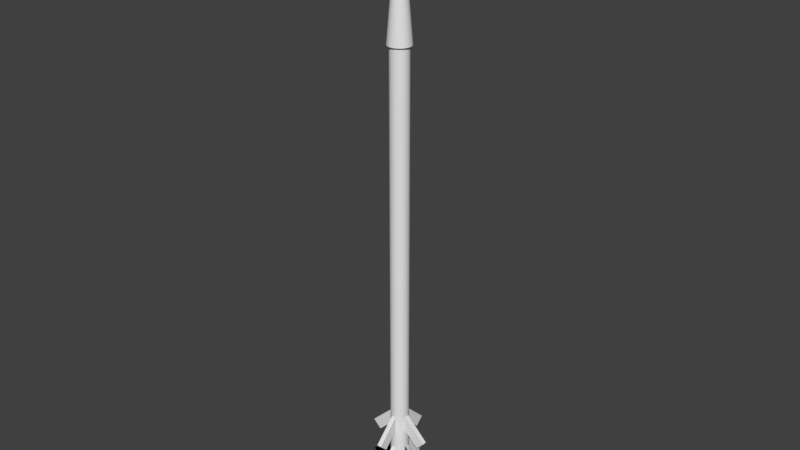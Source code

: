 # Source: arrow.blend  (saved by Blender 2.79.0; exported with 4.5.12 LTS)
import bpy
from mathutils import Matrix  # noqa: F401  (used for matrix-valued properties, if any)

bpy.ops.wm.read_factory_settings(use_empty=True)
scene = bpy.context.scene
scene.name = 'Scene'

# ---- collections
col_collection_1 = bpy.data.collections.new('Collection 1'); scene.collection.children.link(col_collection_1)

# ---- world
world_world = bpy.data.worlds.new('World'); scene.world = world_world
world_world.color = (0.05088, 0.05088, 0.05088)
world_world.use_sun_shadow = False
world_world.sun_shadow_jitter_overblur = 0.0
world_world.cycles.sampling_method = 'MANUAL'

# ---- meshes
me_cube_017 = bpy.data.meshes.new('Cube.017')
me_cube_017.from_pydata([(-1.0, -1.0, -1.0), (-1.0, -1.0, 1.0), (-1.0, 1.0, -1.0), (-1.0, 1.0, 1.0), (1.0, -1.0, -1.0), (1.0, -1.0, 1.0), (1.0, 1.0, -1.0), (1.0, 1.0, 1.0)], [], [(0, 1, 3, 2), (2, 3, 7, 6), (6, 7, 5, 4), (4, 5, 1, 0), (2, 6, 4, 0), (7, 3, 1, 5)])
me_cube_017.use_remesh_preserve_volume = False
me_cube_017.use_remesh_preserve_attributes = False
me_cube_017.use_mirror_vertex_groups = False
me_cube_017.update()
me_cube_016 = bpy.data.meshes.new('Cube.016')
me_cube_016.from_pydata([(-1.0, -1.0, -1.0), (-1.0, -1.0, 1.0), (-1.0, 1.0, -1.0), (-1.0, 1.0, 1.0), (1.0, -1.0, -1.0), (1.0, -1.0, 1.0), (1.0, 1.0, -1.0), (1.0, 1.0, 1.0)], [], [(0, 1, 3, 2), (2, 3, 7, 6), (6, 7, 5, 4), (4, 5, 1, 0), (2, 6, 4, 0), (7, 3, 1, 5)])
me_cube_016.use_remesh_preserve_volume = False
me_cube_016.use_remesh_preserve_attributes = False
me_cube_016.use_mirror_vertex_groups = False
me_cube_016.update()
me_cube_015 = bpy.data.meshes.new('Cube.015')
me_cube_015.from_pydata([(-1.0, -1.0, -1.0), (-1.0, -1.0, 1.0), (-1.0, 1.0, -1.0), (-1.0, 1.0, 1.0), (1.0, -1.0, -1.0), (1.0, -1.0, 1.0), (1.0, 1.0, -1.0), (1.0, 1.0, 1.0)], [], [(0, 1, 3, 2), (2, 3, 7, 6), (6, 7, 5, 4), (4, 5, 1, 0), (2, 6, 4, 0), (7, 3, 1, 5)])
me_cube_015.use_remesh_preserve_volume = False
me_cube_015.use_remesh_preserve_attributes = False
me_cube_015.use_mirror_vertex_groups = False
me_cube_015.update()
me_cube_014 = bpy.data.meshes.new('Cube.014')
me_cube_014.from_pydata([(-1.0, -1.0, -1.0), (-1.0, -1.0, 1.0), (-1.0, 1.0, -1.0), (-1.0, 1.0, 1.0), (1.0, -1.0, -1.0), (1.0, -1.0, 1.0), (1.0, 1.0, -1.0), (1.0, 1.0, 1.0)], [], [(0, 1, 3, 2), (2, 3, 7, 6), (6, 7, 5, 4), (4, 5, 1, 0), (2, 6, 4, 0), (7, 3, 1, 5)])
me_cube_014.use_remesh_preserve_volume = False
me_cube_014.use_remesh_preserve_attributes = False
me_cube_014.use_mirror_vertex_groups = False
me_cube_014.update()
me_cube_013 = bpy.data.meshes.new('Cube.013')
me_cube_013.from_pydata([(-1.0, -1.0, -1.0), (-1.0, -1.0, 1.0), (-1.0, 1.0, -1.0), (-1.0, 1.0, 1.0), (1.0, -1.0, -1.0), (1.0, -1.0, 1.0), (1.0, 1.0, -1.0), (1.0, 1.0, 1.0)], [], [(0, 1, 3, 2), (2, 3, 7, 6), (6, 7, 5, 4), (4, 5, 1, 0), (2, 6, 4, 0), (7, 3, 1, 5)])
me_cube_013.use_remesh_preserve_volume = False
me_cube_013.use_remesh_preserve_attributes = False
me_cube_013.use_mirror_vertex_groups = False
me_cube_013.update()
me_cube_012 = bpy.data.meshes.new('Cube.012')
me_cube_012.from_pydata([(-1.0, -1.0, -1.0), (-1.0, -1.0, 1.0), (-1.0, 1.0, -1.0), (-1.0, 1.0, 1.0), (1.0, -1.0, -1.0), (1.0, -1.0, 1.0), (1.0, 1.0, -1.0), (1.0, 1.0, 1.0)], [], [(0, 1, 3, 2), (2, 3, 7, 6), (6, 7, 5, 4), (4, 5, 1, 0), (2, 6, 4, 0), (7, 3, 1, 5)])
me_cube_012.use_remesh_preserve_volume = False
me_cube_012.use_remesh_preserve_attributes = False
me_cube_012.use_mirror_vertex_groups = False
me_cube_012.update()
me_cube_011 = bpy.data.meshes.new('Cube.011')
me_cube_011.from_pydata([(-1.0, -1.0, -1.0), (-1.0, -1.0, 1.0), (-1.0, 1.0, -1.0), (-1.0, 1.0, 1.0), (1.0, -1.0, -1.0), (1.0, -1.0, 1.0), (1.0, 1.0, -1.0), (1.0, 1.0, 1.0)], [], [(0, 1, 3, 2), (2, 3, 7, 6), (6, 7, 5, 4), (4, 5, 1, 0), (2, 6, 4, 0), (7, 3, 1, 5)])
me_cube_011.use_remesh_preserve_volume = False
me_cube_011.use_remesh_preserve_attributes = False
me_cube_011.use_mirror_vertex_groups = False
me_cube_011.update()
me_cube_010 = bpy.data.meshes.new('Cube.010')
me_cube_010.from_pydata([(-1.0, -1.0, -1.0), (-1.0, -1.0, 1.0), (-1.0, 1.0, -1.0), (-1.0, 1.0, 1.0), (1.0, -1.0, -1.0), (1.0, -1.0, 1.0), (1.0, 1.0, -1.0), (1.0, 1.0, 1.0)], [], [(0, 1, 3, 2), (2, 3, 7, 6), (6, 7, 5, 4), (4, 5, 1, 0), (2, 6, 4, 0), (7, 3, 1, 5)])
me_cube_010.use_remesh_preserve_volume = False
me_cube_010.use_remesh_preserve_attributes = False
me_cube_010.use_mirror_vertex_groups = False
me_cube_010.update()
me_cube_009 = bpy.data.meshes.new('Cube.009')
me_cube_009.from_pydata([(-1.0, -1.0, -1.0), (-1.0, -1.0, 1.0), (-1.0, 1.0, -1.0), (-1.0, 1.0, 1.0), (1.0, -1.0, -1.0), (1.0, -1.0, 1.0), (1.0, 1.0, -1.0), (1.0, 1.0, 1.0)], [], [(0, 1, 3, 2), (2, 3, 7, 6), (6, 7, 5, 4), (4, 5, 1, 0), (2, 6, 4, 0), (7, 3, 1, 5)])
me_cube_009.use_remesh_preserve_volume = False
me_cube_009.use_remesh_preserve_attributes = False
me_cube_009.use_mirror_vertex_groups = False
me_cube_009.update()
me_cube_008 = bpy.data.meshes.new('Cube.008')
me_cube_008.from_pydata([(-1.0, -1.0, -1.0), (-1.0, -1.0, 1.0), (-1.0, 1.0, -1.0), (-1.0, 1.0, 1.0), (1.0, -1.0, -1.0), (1.0, -1.0, 1.0), (1.0, 1.0, -1.0), (1.0, 1.0, 1.0)], [], [(0, 1, 3, 2), (2, 3, 7, 6), (6, 7, 5, 4), (4, 5, 1, 0), (2, 6, 4, 0), (7, 3, 1, 5)])
me_cube_008.use_remesh_preserve_volume = False
me_cube_008.use_remesh_preserve_attributes = False
me_cube_008.use_mirror_vertex_groups = False
me_cube_008.update()
me_cube_007 = bpy.data.meshes.new('Cube.007')
me_cube_007.from_pydata([(-1.0, -1.0, -1.0), (-1.0, -1.0, 1.0), (-1.0, 1.0, -1.0), (-1.0, 1.0, 1.0), (1.0, -1.0, -1.0), (1.0, -1.0, 1.0), (1.0, 1.0, -1.0), (1.0, 1.0, 1.0)], [], [(0, 1, 3, 2), (2, 3, 7, 6), (6, 7, 5, 4), (4, 5, 1, 0), (2, 6, 4, 0), (7, 3, 1, 5)])
me_cube_007.use_remesh_preserve_volume = False
me_cube_007.use_remesh_preserve_attributes = False
me_cube_007.use_mirror_vertex_groups = False
me_cube_007.update()
me_cube_006 = bpy.data.meshes.new('Cube.006')
me_cube_006.from_pydata([(-1.0, -1.0, -1.0), (-1.0, -1.0, 1.0), (-1.0, 1.0, -1.0), (-1.0, 1.0, 1.0), (1.0, -1.0, -1.0), (1.0, -1.0, 1.0), (1.0, 1.0, -1.0), (1.0, 1.0, 1.0)], [], [(0, 1, 3, 2), (2, 3, 7, 6), (6, 7, 5, 4), (4, 5, 1, 0), (2, 6, 4, 0), (7, 3, 1, 5)])
me_cube_006.use_remesh_preserve_volume = False
me_cube_006.use_remesh_preserve_attributes = False
me_cube_006.use_mirror_vertex_groups = False
me_cube_006.update()
me_cube_005 = bpy.data.meshes.new('Cube.005')
me_cube_005.from_pydata([(-1.0, -1.0, -1.0), (-1.0, -1.0, 1.0), (-1.0, 1.0, -1.0), (-1.0, 1.0, 1.0), (1.0, -1.0, -1.0), (1.0, -1.0, 1.0), (1.0, 1.0, -1.0), (1.0, 1.0, 1.0)], [], [(0, 1, 3, 2), (2, 3, 7, 6), (6, 7, 5, 4), (4, 5, 1, 0), (2, 6, 4, 0), (7, 3, 1, 5)])
me_cube_005.use_remesh_preserve_volume = False
me_cube_005.use_remesh_preserve_attributes = False
me_cube_005.use_mirror_vertex_groups = False
me_cube_005.update()
me_cube_004 = bpy.data.meshes.new('Cube.004')
me_cube_004.from_pydata([(-1.0, -1.0, -1.0), (-1.0, -1.0, 1.0), (-1.0, 1.0, -1.0), (-1.0, 1.0, 1.0), (1.0, -1.0, -1.0), (1.0, -1.0, 1.0), (1.0, 1.0, -1.0), (1.0, 1.0, 1.0)], [], [(0, 1, 3, 2), (2, 3, 7, 6), (6, 7, 5, 4), (4, 5, 1, 0), (2, 6, 4, 0), (7, 3, 1, 5)])
me_cube_004.use_remesh_preserve_volume = False
me_cube_004.use_remesh_preserve_attributes = False
me_cube_004.use_mirror_vertex_groups = False
me_cube_004.update()
me_cube_003 = bpy.data.meshes.new('Cube.003')
me_cube_003.from_pydata([(-1.0, -1.0, -1.0), (-1.0, -1.0, 1.0), (-1.0, 1.0, -1.0), (-1.0, 1.0, 1.0), (1.0, -1.0, -1.0), (1.0, -1.0, 1.0), (1.0, 1.0, -1.0), (1.0, 1.0, 1.0)], [], [(0, 1, 3, 2), (2, 3, 7, 6), (6, 7, 5, 4), (4, 5, 1, 0), (2, 6, 4, 0), (7, 3, 1, 5)])
me_cube_003.use_remesh_preserve_volume = False
me_cube_003.use_remesh_preserve_attributes = False
me_cube_003.use_mirror_vertex_groups = False
me_cube_003.update()
me_cube_002 = bpy.data.meshes.new('Cube.002')
me_cube_002.from_pydata([(-1.0, -1.0, -1.0), (-1.0, -1.0, 1.0), (-1.0, 1.0, -1.0), (-1.0, 1.0, 1.0), (1.0, -1.0, -1.0), (1.0, -1.0, 1.0), (1.0, 1.0, -1.0), (1.0, 1.0, 1.0)], [], [(0, 1, 3, 2), (2, 3, 7, 6), (6, 7, 5, 4), (4, 5, 1, 0), (2, 6, 4, 0), (7, 3, 1, 5)])
me_cube_002.use_remesh_preserve_volume = False
me_cube_002.use_remesh_preserve_attributes = False
me_cube_002.use_mirror_vertex_groups = False
me_cube_002.update()
me_cone = bpy.data.meshes.new('Cone')
me_cone.from_pydata([(0.0, 1.0, -1.0), (0.0, 0.0, 1.0), (0.1951, 0.9808, -1.0), (0.3827, 0.9239, -1.0), (0.5556, 0.8315, -1.0), (0.7071, 0.7071, -1.0), (0.8315, 0.5556, -1.0), (0.9239, 0.3827, -1.0), (0.9808, 0.1951, -1.0), (1.0, 7.55e-08, -1.0), (0.9808, -0.1951, -1.0), (0.9239, -0.3827, -1.0), (0.8315, -0.5556, -1.0), (0.7071, -0.7071, -1.0), (0.5556, -0.8315, -1.0), (0.3827, -0.9239, -1.0), (0.1951, -0.9808, -1.0), (-3.258e-07, -1.0, -1.0), (-0.1951, -0.9808, -1.0), (-0.3827, -0.9239, -1.0), (-0.5556, -0.8315, -1.0), (-0.7071, -0.7071, -1.0), (-0.8315, -0.5556, -1.0), (-0.9239, -0.3827, -1.0), (-0.9808, -0.1951, -1.0), (-1.0, 9.656e-07, -1.0), (-0.9808, 0.1951, -1.0), (-0.9239, 0.3827, -1.0), (-0.8315, 0.5556, -1.0), (-0.7071, 0.7071, -1.0), (-0.5556, 0.8315, -1.0), (-0.3827, 0.9239, -1.0), (-0.1951, 0.9808, -1.0)], [], [(0, 1, 2), (2, 1, 3), (3, 1, 4), (4, 1, 5), (5, 1, 6), (6, 1, 7), (7, 1, 8), (8, 1, 9), (9, 1, 10), (10, 1, 11), (11, 1, 12), (12, 1, 13), (13, 1, 14), (14, 1, 15), (15, 1, 16), (16, 1, 17), (17, 1, 18), (18, 1, 19), (19, 1, 20), (20, 1, 21), (21, 1, 22), (22, 1, 23), (23, 1, 24), (24, 1, 25), (25, 1, 26), (26, 1, 27), (27, 1, 28), (28, 1, 29), (29, 1, 30), (30, 1, 31), (31, 1, 32), (32, 1, 0), (0, 2, 3, 4, 5, 6, 7, 8, 9, 10, 11, 12, 13, 14, 15, 16, 17, 18, 19, 20, 21, 22, 23, 24, 25, 26, 27, 28, 29, 30, 31, 32)])
me_cone.use_remesh_preserve_volume = False
me_cone.use_remesh_preserve_attributes = False
me_cone.use_mirror_vertex_groups = False
me_cone.update()
me_cylinder = bpy.data.meshes.new('Cylinder')
me_cylinder.from_pydata([(0.0, 1.0, -1.0), (0.0, 1.0, 1.0), (0.1951, 0.9808, -1.0), (0.1951, 0.9808, 1.0), (0.3827, 0.9239, -1.0), (0.3827, 0.9239, 1.0), (0.5556, 0.8315, -1.0), (0.5556, 0.8315, 1.0), (0.7071, 0.7071, -1.0), (0.7071, 0.7071, 1.0), (0.8315, 0.5556, -1.0), (0.8315, 0.5556, 1.0), (0.9239, 0.3827, -1.0), (0.9239, 0.3827, 1.0), (0.9808, 0.1951, -1.0), (0.9808, 0.1951, 1.0), (1.0, 7.55e-08, -1.0), (1.0, 7.55e-08, 1.0), (0.9808, -0.1951, -1.0), (0.9808, -0.1951, 1.0), (0.9239, -0.3827, -1.0), (0.9239, -0.3827, 1.0), (0.8315, -0.5556, -1.0), (0.8315, -0.5556, 1.0), (0.7071, -0.7071, -1.0), (0.7071, -0.7071, 1.0), (0.5556, -0.8315, -1.0), (0.5556, -0.8315, 1.0), (0.3827, -0.9239, -1.0), (0.3827, -0.9239, 1.0), (0.1951, -0.9808, -1.0), (0.1951, -0.9808, 1.0), (-3.258e-07, -1.0, -1.0), (-3.258e-07, -1.0, 1.0), (-0.1951, -0.9808, -1.0), (-0.1951, -0.9808, 1.0), (-0.3827, -0.9239, -1.0), (-0.3827, -0.9239, 1.0), (-0.5556, -0.8315, -1.0), (-0.5556, -0.8315, 1.0), (-0.7071, -0.7071, -1.0), (-0.7071, -0.7071, 1.0), (-0.8315, -0.5556, -1.0), (-0.8315, -0.5556, 1.0), (-0.9239, -0.3827, -1.0), (-0.9239, -0.3827, 1.0), (-0.9808, -0.1951, -1.0), (-0.9808, -0.1951, 1.0), (-1.0, 9.656e-07, -1.0), (-1.0, 9.656e-07, 1.0), (-0.9808, 0.1951, -1.0), (-0.9808, 0.1951, 1.0), (-0.9239, 0.3827, -1.0), (-0.9239, 0.3827, 1.0), (-0.8315, 0.5556, -1.0), (-0.8315, 0.5556, 1.0), (-0.7071, 0.7071, -1.0), (-0.7071, 0.7071, 1.0), (-0.5556, 0.8315, -1.0), (-0.5556, 0.8315, 1.0), (-0.3827, 0.9239, -1.0), (-0.3827, 0.9239, 1.0), (-0.1951, 0.9808, -1.0), (-0.1951, 0.9808, 1.0)], [], [(0, 1, 3, 2), (2, 3, 5, 4), (4, 5, 7, 6), (6, 7, 9, 8), (8, 9, 11, 10), (10, 11, 13, 12), (12, 13, 15, 14), (14, 15, 17, 16), (16, 17, 19, 18), (18, 19, 21, 20), (20, 21, 23, 22), (22, 23, 25, 24), (24, 25, 27, 26), (26, 27, 29, 28), (28, 29, 31, 30), (30, 31, 33, 32), (32, 33, 35, 34), (34, 35, 37, 36), (36, 37, 39, 38), (38, 39, 41, 40), (40, 41, 43, 42), (42, 43, 45, 44), (44, 45, 47, 46), (46, 47, 49, 48), (48, 49, 51, 50), (50, 51, 53, 52), (52, 53, 55, 54), (54, 55, 57, 56), (56, 57, 59, 58), (58, 59, 61, 60), (3, 1, 63, 61, 59, 57, 55, 53, 51, 49, 47, 45, 43, 41, 39, 37, 35, 33, 31, 29, 27, 25, 23, 21, 19, 17, 15, 13, 11, 9, 7, 5), (60, 61, 63, 62), (62, 63, 1, 0), (0, 2, 4, 6, 8, 10, 12, 14, 16, 18, 20, 22, 24, 26, 28, 30, 32, 34, 36, 38, 40, 42, 44, 46, 48, 50, 52, 54, 56, 58, 60, 62)])
me_cylinder.use_remesh_preserve_volume = False
me_cylinder.use_remesh_preserve_attributes = False
me_cylinder.use_mirror_vertex_groups = False
me_cylinder.update()

# ---- objects
ob_cube_015 = bpy.data.objects.new('Cube.015', me_cube_017)
ob_cube_014 = bpy.data.objects.new('Cube.014', me_cube_016)
ob_cube_013 = bpy.data.objects.new('Cube.013', me_cube_015)
ob_cube_012 = bpy.data.objects.new('Cube.012', me_cube_014)
ob_cube_011 = bpy.data.objects.new('Cube.011', me_cube_013)
ob_cube_010 = bpy.data.objects.new('Cube.010', me_cube_012)
ob_cube_009 = bpy.data.objects.new('Cube.009', me_cube_011)
ob_cube_008 = bpy.data.objects.new('Cube.008', me_cube_010)
ob_cube_007 = bpy.data.objects.new('Cube.007', me_cube_009)
ob_cube_006 = bpy.data.objects.new('Cube.006', me_cube_008)
ob_cube_005 = bpy.data.objects.new('Cube.005', me_cube_007)
ob_cube_004 = bpy.data.objects.new('Cube.004', me_cube_006)
ob_cube_003 = bpy.data.objects.new('Cube.003', me_cube_005)
ob_cube_002 = bpy.data.objects.new('Cube.002', me_cube_004)
ob_cube_000 = bpy.data.objects.new('Cube.000', me_cube_003)
ob_cube_001 = bpy.data.objects.new('Cube.001', me_cube_002)
ob_cone = bpy.data.objects.new('Cone', me_cone)
ob_cylinder = bpy.data.objects.new('Cylinder', me_cylinder)

# ---- transforms, parenting, visibility, modifiers, constraints
ob_cube_015.location = (-4.112e-05, 0.1357, -2.5)
ob_cube_015.rotation_euler = (0.0, -0.7854, -1.57)
ob_cube_015.scale = (0.25, 0.025, 0.0625)
ob_cube_015.lineart.crease_threshold = 0.0
ob_cube_014.location = (4.118e-05, -0.1143, -2.5)
ob_cube_014.rotation_euler = (0.0, 0.7854, -1.57)
ob_cube_014.scale = (0.25, 0.025, 0.0625)
ob_cube_014.lineart.crease_threshold = 0.0
ob_cube_013.location = (-4.112e-05, 0.1357, -2.15)
ob_cube_013.rotation_euler = (0.0, -0.7854, -1.57)
ob_cube_013.scale = (0.25, 0.025, 0.0625)
ob_cube_013.lineart.crease_threshold = 0.0
ob_cube_012.location = (4.118e-05, -0.1143, -2.158)
ob_cube_012.rotation_euler = (0.0, 0.7854, -1.57)
ob_cube_012.scale = (0.25, 0.025, 0.0625)
ob_cube_012.lineart.crease_threshold = 0.0
ob_cube_011.location = (4.118e-05, -0.125, -1.762)
ob_cube_011.rotation_euler = (0.0, 0.7854, -1.57)
ob_cube_011.scale = (0.25, 0.025, 0.0625)
ob_cube_011.lineart.crease_threshold = 0.0
ob_cube_010.location = (-4.112e-05, 0.1357, -1.75)
ob_cube_010.rotation_euler = (0.0, -0.7854, -1.57)
ob_cube_010.scale = (0.25, 0.025, 0.0625)
ob_cube_010.lineart.crease_threshold = 0.0
ob_cube_009.location = (-0.125, 0.0, -1.75)
ob_cube_009.rotation_euler = (0.0, -0.7854, 0.0)
ob_cube_009.scale = (0.25, 0.025, 0.0625)
ob_cube_009.lineart.crease_threshold = 0.0
ob_cube_008.location = (0.125, 0.0, -1.762)
ob_cube_008.rotation_euler = (0.0, 0.7854, 0.0)
ob_cube_008.scale = (0.25, 0.025, 0.0625)
ob_cube_008.lineart.crease_threshold = 0.0
ob_cube_007.location = (0.125, 0.0, -2.158)
ob_cube_007.rotation_euler = (0.0, 0.7854, 0.0)
ob_cube_007.scale = (0.25, 0.025, 0.0625)
ob_cube_007.lineart.crease_threshold = 0.0
ob_cube_006.location = (-0.125, 0.0, -2.15)
ob_cube_006.rotation_euler = (0.0, -0.7854, 0.0)
ob_cube_006.scale = (0.25, 0.025, 0.0625)
ob_cube_006.lineart.crease_threshold = 0.0
ob_cube_005.location = (-0.125, 0.0, -2.15)
ob_cube_005.rotation_euler = (0.0, -0.7854, 0.0)
ob_cube_005.scale = (0.25, 0.025, 0.0625)
ob_cube_005.lineart.crease_threshold = 0.0
ob_cube_004.location = (0.125, 0.0, -2.158)
ob_cube_004.rotation_euler = (0.0, 0.7854, 0.0)
ob_cube_004.scale = (0.25, 0.025, 0.0625)
ob_cube_004.lineart.crease_threshold = 0.0
ob_cube_003.location = (0.125, 0.0, -2.5)
ob_cube_003.rotation_euler = (0.0, 0.7854, 0.0)
ob_cube_003.scale = (0.25, 0.025, 0.0625)
ob_cube_003.lineart.crease_threshold = 0.0
ob_cube_002.location = (-0.125, 0.0, -2.5)
ob_cube_002.rotation_euler = (0.0, -0.7854, 0.0)
ob_cube_002.scale = (0.25, 0.025, 0.0625)
ob_cube_002.lineart.crease_threshold = 0.0
ob_cube_000.location = (-0.125, 0.0, -2.5)
ob_cube_000.rotation_euler = (0.0, -0.7854, 0.0)
ob_cube_000.scale = (0.25, 0.025, 0.0625)
ob_cube_000.lineart.crease_threshold = 0.0
ob_cube_001.location = (0.125, 0.0, -2.5)
ob_cube_001.rotation_euler = (0.0, 0.7854, 0.0)
ob_cube_001.scale = (0.25, 0.025, 0.0625)
ob_cube_001.lineart.crease_threshold = 0.0
ob_cone.location = (0.0, 0.0, 3.25)
ob_cone.scale = (0.125, 0.125, 0.75)
ob_cone.lineart.crease_threshold = 0.0
ob_cylinder.location = (0.0, 0.0, 0.0)
ob_cylinder.scale = (0.1, 0.1, 2.5)
ob_cylinder.lineart.crease_threshold = 0.0

# ---- collection membership
col_collection_1.objects.link(ob_cube_015)
col_collection_1.objects.link(ob_cube_014)
col_collection_1.objects.link(ob_cube_013)
col_collection_1.objects.link(ob_cube_012)
col_collection_1.objects.link(ob_cube_011)
col_collection_1.objects.link(ob_cube_010)
col_collection_1.objects.link(ob_cube_009)
col_collection_1.objects.link(ob_cube_008)
col_collection_1.objects.link(ob_cube_007)
col_collection_1.objects.link(ob_cube_006)
col_collection_1.objects.link(ob_cube_005)
col_collection_1.objects.link(ob_cube_004)
col_collection_1.objects.link(ob_cube_003)
col_collection_1.objects.link(ob_cube_002)
col_collection_1.objects.link(ob_cube_000)
col_collection_1.objects.link(ob_cube_001)
col_collection_1.objects.link(ob_cone)
col_collection_1.objects.link(ob_cylinder)

# ---- scene / render settings (as saved in the file)
scene.frame_start = 1; scene.frame_end = 250; scene.frame_set(1)
scene.render.engine = 'BLENDER_EEVEE_NEXT'
scene.render.resolution_percentage = 50
scene.render.dither_intensity = 0.0
scene.cycles.use_denoising = False
scene.cycles.samples = 128
scene.cycles.sampling_pattern = 'TABULATED_SOBOL'
scene.cycles.use_adaptive_sampling = False
scene.cycles.use_light_tree = False
scene.cycles.blur_glossy = 0.0
scene.cycles.sample_clamp_indirect = 0.0
scene.view_settings.view_transform = 'Standard'
bpy.context.view_layer.update()

# ---- added for rendering (the .blend has no active camera and no usable light): camera, sun
cam_auto = bpy.data.cameras.new('AutoCamera')
cam_auto.lens = 50.0
cam_auto.sensor_width = 36.0
cam_auto.clip_end = 1000.0
ob_auto_camera = bpy.data.objects.new('AutoCamera', cam_auto)
scene.collection.objects.link(ob_auto_camera)
ob_auto_camera.location = (6.28499, -7.53665, 5.66751)
ob_auto_camera.rotation_euler = (1.09748, -7.21219e-08, 0.694738)
scene.camera = ob_auto_camera
light_auto_sun = bpy.data.lights.new('AutoSun', 'SUN')
light_auto_sun.energy = 3.0
light_auto_sun.angle = 0.0523599
ob_auto_sun = bpy.data.objects.new('AutoSun', light_auto_sun)
scene.collection.objects.link(ob_auto_sun)
ob_auto_sun.rotation_euler = (0.872665, 0.174533, 0.523599)
bpy.context.view_layer.update()
